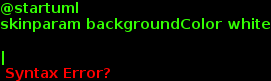

The diagram above was rendered by PlantUML. Its source (embedded in the PNG):
@startuml
skinparam backgroundColor white

|
Alice -> Bob: Authentication Request
Bob --> Alice: Authentication Response

Alice -> Bob: Another authentication Request
Alice <-- Bob: another authentication Response

@enduml